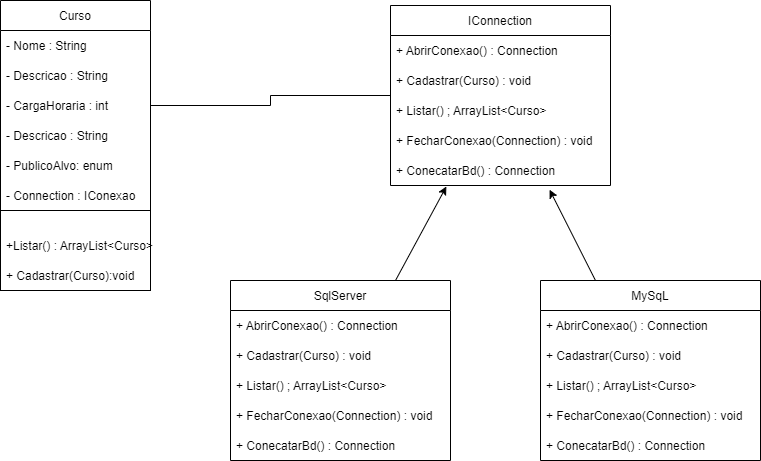

The diagram above was exported from draw.io. Its source (the exported page's mxGraphModel, read from the mxfile embedded in the PNG):
<mxGraphModel dx="1865" dy="649" grid="1" gridSize="10" guides="1" tooltips="1" connect="1" arrows="1" fold="1" page="1" pageScale="1" pageWidth="827" pageHeight="1169" math="0" shadow="0">
  <root>
    <mxCell id="0" />
    <mxCell id="1" parent="0" />
    <mxCell id="-IS8CqbssBvQxbqTpkci-1" value="Curso" style="swimlane;fontStyle=0;childLayout=stackLayout;horizontal=1;startSize=30;horizontalStack=0;resizeParent=1;resizeParentMax=0;resizeLast=0;collapsible=1;marginBottom=0;" parent="1" vertex="1">
      <mxGeometry x="-70" y="190" width="150" height="210" as="geometry" />
    </mxCell>
    <mxCell id="-IS8CqbssBvQxbqTpkci-2" value="- Nome : String" style="text;strokeColor=none;fillColor=none;align=left;verticalAlign=middle;spacingLeft=4;spacingRight=4;overflow=hidden;points=[[0,0.5],[1,0.5]];portConstraint=eastwest;rotatable=0;" parent="-IS8CqbssBvQxbqTpkci-1" vertex="1">
      <mxGeometry y="30" width="150" height="30" as="geometry" />
    </mxCell>
    <mxCell id="-IS8CqbssBvQxbqTpkci-3" value="- Descricao : String" style="text;strokeColor=none;fillColor=none;align=left;verticalAlign=middle;spacingLeft=4;spacingRight=4;overflow=hidden;points=[[0,0.5],[1,0.5]];portConstraint=eastwest;rotatable=0;" parent="-IS8CqbssBvQxbqTpkci-1" vertex="1">
      <mxGeometry y="60" width="150" height="30" as="geometry" />
    </mxCell>
    <mxCell id="-IS8CqbssBvQxbqTpkci-4" value="- CargaHoraria : int" style="text;strokeColor=none;fillColor=none;align=left;verticalAlign=middle;spacingLeft=4;spacingRight=4;overflow=hidden;points=[[0,0.5],[1,0.5]];portConstraint=eastwest;rotatable=0;" parent="-IS8CqbssBvQxbqTpkci-1" vertex="1">
      <mxGeometry y="90" width="150" height="30" as="geometry" />
    </mxCell>
    <mxCell id="-IS8CqbssBvQxbqTpkci-6" value="- Descricao : String" style="text;strokeColor=none;fillColor=none;align=left;verticalAlign=middle;spacingLeft=4;spacingRight=4;overflow=hidden;points=[[0,0.5],[1,0.5]];portConstraint=eastwest;rotatable=0;" parent="-IS8CqbssBvQxbqTpkci-1" vertex="1">
      <mxGeometry y="120" width="150" height="30" as="geometry" />
    </mxCell>
    <mxCell id="-IS8CqbssBvQxbqTpkci-5" value="- PublicoAlvo: enum" style="text;strokeColor=none;fillColor=none;align=left;verticalAlign=middle;spacingLeft=4;spacingRight=4;overflow=hidden;points=[[0,0.5],[1,0.5]];portConstraint=eastwest;rotatable=0;" parent="-IS8CqbssBvQxbqTpkci-1" vertex="1">
      <mxGeometry y="150" width="150" height="30" as="geometry" />
    </mxCell>
    <mxCell id="-IS8CqbssBvQxbqTpkci-7" value="- Connection : IConexao" style="text;strokeColor=none;fillColor=none;align=left;verticalAlign=middle;spacingLeft=4;spacingRight=4;overflow=hidden;points=[[0,0.5],[1,0.5]];portConstraint=eastwest;rotatable=0;" parent="-IS8CqbssBvQxbqTpkci-1" vertex="1">
      <mxGeometry y="180" width="150" height="30" as="geometry" />
    </mxCell>
    <mxCell id="-IS8CqbssBvQxbqTpkci-8" style="edgeStyle=orthogonalEdgeStyle;rounded=0;orthogonalLoop=1;jettySize=auto;html=1;exitX=1;exitY=0.5;exitDx=0;exitDy=0;endArrow=none;endFill=0;" parent="1" source="-IS8CqbssBvQxbqTpkci-4" target="-IS8CqbssBvQxbqTpkci-9" edge="1">
      <mxGeometry relative="1" as="geometry">
        <mxPoint x="250" y="285" as="targetPoint" />
      </mxGeometry>
    </mxCell>
    <mxCell id="-IS8CqbssBvQxbqTpkci-9" value="IConnection" style="swimlane;fontStyle=0;childLayout=stackLayout;horizontal=1;startSize=30;horizontalStack=0;resizeParent=1;resizeParentMax=0;resizeLast=0;collapsible=1;marginBottom=0;" parent="1" vertex="1">
      <mxGeometry x="320" y="195" width="220" height="180" as="geometry" />
    </mxCell>
    <mxCell id="-IS8CqbssBvQxbqTpkci-14" value="+ AbrirConexao() : Connection" style="text;strokeColor=none;fillColor=none;align=left;verticalAlign=middle;spacingLeft=4;spacingRight=4;overflow=hidden;points=[[0,0.5],[1,0.5]];portConstraint=eastwest;rotatable=0;" parent="-IS8CqbssBvQxbqTpkci-9" vertex="1">
      <mxGeometry y="30" width="220" height="30" as="geometry" />
    </mxCell>
    <mxCell id="-IS8CqbssBvQxbqTpkci-15" value="+ Cadastrar(Curso) : void" style="text;strokeColor=none;fillColor=none;align=left;verticalAlign=middle;spacingLeft=4;spacingRight=4;overflow=hidden;points=[[0,0.5],[1,0.5]];portConstraint=eastwest;rotatable=0;" parent="-IS8CqbssBvQxbqTpkci-9" vertex="1">
      <mxGeometry y="60" width="220" height="30" as="geometry" />
    </mxCell>
    <mxCell id="-IS8CqbssBvQxbqTpkci-17" value="+ Listar() ; ArrayList&lt;Curso&gt;" style="text;strokeColor=none;fillColor=none;align=left;verticalAlign=middle;spacingLeft=4;spacingRight=4;overflow=hidden;points=[[0,0.5],[1,0.5]];portConstraint=eastwest;rotatable=0;" parent="-IS8CqbssBvQxbqTpkci-9" vertex="1">
      <mxGeometry y="90" width="220" height="30" as="geometry" />
    </mxCell>
    <mxCell id="-IS8CqbssBvQxbqTpkci-16" value="+ FecharConexao(Connection) : void" style="text;strokeColor=none;fillColor=none;align=left;verticalAlign=middle;spacingLeft=4;spacingRight=4;overflow=hidden;points=[[0,0.5],[1,0.5]];portConstraint=eastwest;rotatable=0;" parent="-IS8CqbssBvQxbqTpkci-9" vertex="1">
      <mxGeometry y="120" width="220" height="30" as="geometry" />
    </mxCell>
    <mxCell id="-IS8CqbssBvQxbqTpkci-18" value="+ ConecatarBd() : Connection" style="text;strokeColor=none;fillColor=none;align=left;verticalAlign=middle;spacingLeft=4;spacingRight=4;overflow=hidden;points=[[0,0.5],[1,0.5]];portConstraint=eastwest;rotatable=0;" parent="-IS8CqbssBvQxbqTpkci-9" vertex="1">
      <mxGeometry y="150" width="220" height="30" as="geometry" />
    </mxCell>
    <mxCell id="-IS8CqbssBvQxbqTpkci-32" style="edgeStyle=none;rounded=0;orthogonalLoop=1;jettySize=auto;html=1;exitX=0.75;exitY=0;exitDx=0;exitDy=0;entryX=0.254;entryY=1.033;entryDx=0;entryDy=0;entryPerimeter=0;startArrow=none;startFill=0;endArrow=classic;endFill=1;" parent="1" source="-IS8CqbssBvQxbqTpkci-19" target="-IS8CqbssBvQxbqTpkci-18" edge="1">
      <mxGeometry relative="1" as="geometry" />
    </mxCell>
    <mxCell id="-IS8CqbssBvQxbqTpkci-19" value="SqlServer" style="swimlane;fontStyle=0;childLayout=stackLayout;horizontal=1;startSize=30;horizontalStack=0;resizeParent=1;resizeParentMax=0;resizeLast=0;collapsible=1;marginBottom=0;" parent="1" vertex="1">
      <mxGeometry x="160" y="470" width="220" height="180" as="geometry" />
    </mxCell>
    <mxCell id="-IS8CqbssBvQxbqTpkci-20" value="+ AbrirConexao() : Connection" style="text;strokeColor=none;fillColor=none;align=left;verticalAlign=middle;spacingLeft=4;spacingRight=4;overflow=hidden;points=[[0,0.5],[1,0.5]];portConstraint=eastwest;rotatable=0;" parent="-IS8CqbssBvQxbqTpkci-19" vertex="1">
      <mxGeometry y="30" width="220" height="30" as="geometry" />
    </mxCell>
    <mxCell id="-IS8CqbssBvQxbqTpkci-21" value="+ Cadastrar(Curso) : void" style="text;strokeColor=none;fillColor=none;align=left;verticalAlign=middle;spacingLeft=4;spacingRight=4;overflow=hidden;points=[[0,0.5],[1,0.5]];portConstraint=eastwest;rotatable=0;" parent="-IS8CqbssBvQxbqTpkci-19" vertex="1">
      <mxGeometry y="60" width="220" height="30" as="geometry" />
    </mxCell>
    <mxCell id="-IS8CqbssBvQxbqTpkci-22" value="+ Listar() ; ArrayList&lt;Curso&gt;" style="text;strokeColor=none;fillColor=none;align=left;verticalAlign=middle;spacingLeft=4;spacingRight=4;overflow=hidden;points=[[0,0.5],[1,0.5]];portConstraint=eastwest;rotatable=0;" parent="-IS8CqbssBvQxbqTpkci-19" vertex="1">
      <mxGeometry y="90" width="220" height="30" as="geometry" />
    </mxCell>
    <mxCell id="-IS8CqbssBvQxbqTpkci-23" value="+ FecharConexao(Connection) : void" style="text;strokeColor=none;fillColor=none;align=left;verticalAlign=middle;spacingLeft=4;spacingRight=4;overflow=hidden;points=[[0,0.5],[1,0.5]];portConstraint=eastwest;rotatable=0;" parent="-IS8CqbssBvQxbqTpkci-19" vertex="1">
      <mxGeometry y="120" width="220" height="30" as="geometry" />
    </mxCell>
    <mxCell id="-IS8CqbssBvQxbqTpkci-24" value="+ ConecatarBd() : Connection" style="text;strokeColor=none;fillColor=none;align=left;verticalAlign=middle;spacingLeft=4;spacingRight=4;overflow=hidden;points=[[0,0.5],[1,0.5]];portConstraint=eastwest;rotatable=0;" parent="-IS8CqbssBvQxbqTpkci-19" vertex="1">
      <mxGeometry y="150" width="220" height="30" as="geometry" />
    </mxCell>
    <mxCell id="-IS8CqbssBvQxbqTpkci-31" style="rounded=0;orthogonalLoop=1;jettySize=auto;html=1;exitX=0.25;exitY=0;exitDx=0;exitDy=0;entryX=0.723;entryY=1.14;entryDx=0;entryDy=0;entryPerimeter=0;endArrow=classic;endFill=1;startArrow=none;startFill=0;" parent="1" source="-IS8CqbssBvQxbqTpkci-25" target="-IS8CqbssBvQxbqTpkci-18" edge="1">
      <mxGeometry relative="1" as="geometry" />
    </mxCell>
    <mxCell id="-IS8CqbssBvQxbqTpkci-25" value="MySqL" style="swimlane;fontStyle=0;childLayout=stackLayout;horizontal=1;startSize=30;horizontalStack=0;resizeParent=1;resizeParentMax=0;resizeLast=0;collapsible=1;marginBottom=0;" parent="1" vertex="1">
      <mxGeometry x="470" y="470" width="220" height="180" as="geometry" />
    </mxCell>
    <mxCell id="-IS8CqbssBvQxbqTpkci-26" value="+ AbrirConexao() : Connection" style="text;strokeColor=none;fillColor=none;align=left;verticalAlign=middle;spacingLeft=4;spacingRight=4;overflow=hidden;points=[[0,0.5],[1,0.5]];portConstraint=eastwest;rotatable=0;" parent="-IS8CqbssBvQxbqTpkci-25" vertex="1">
      <mxGeometry y="30" width="220" height="30" as="geometry" />
    </mxCell>
    <mxCell id="-IS8CqbssBvQxbqTpkci-27" value="+ Cadastrar(Curso) : void" style="text;strokeColor=none;fillColor=none;align=left;verticalAlign=middle;spacingLeft=4;spacingRight=4;overflow=hidden;points=[[0,0.5],[1,0.5]];portConstraint=eastwest;rotatable=0;" parent="-IS8CqbssBvQxbqTpkci-25" vertex="1">
      <mxGeometry y="60" width="220" height="30" as="geometry" />
    </mxCell>
    <mxCell id="-IS8CqbssBvQxbqTpkci-28" value="+ Listar() ; ArrayList&lt;Curso&gt;" style="text;strokeColor=none;fillColor=none;align=left;verticalAlign=middle;spacingLeft=4;spacingRight=4;overflow=hidden;points=[[0,0.5],[1,0.5]];portConstraint=eastwest;rotatable=0;" parent="-IS8CqbssBvQxbqTpkci-25" vertex="1">
      <mxGeometry y="90" width="220" height="30" as="geometry" />
    </mxCell>
    <mxCell id="-IS8CqbssBvQxbqTpkci-29" value="+ FecharConexao(Connection) : void" style="text;strokeColor=none;fillColor=none;align=left;verticalAlign=middle;spacingLeft=4;spacingRight=4;overflow=hidden;points=[[0,0.5],[1,0.5]];portConstraint=eastwest;rotatable=0;" parent="-IS8CqbssBvQxbqTpkci-25" vertex="1">
      <mxGeometry y="120" width="220" height="30" as="geometry" />
    </mxCell>
    <mxCell id="-IS8CqbssBvQxbqTpkci-30" value="+ ConecatarBd() : Connection" style="text;strokeColor=none;fillColor=none;align=left;verticalAlign=middle;spacingLeft=4;spacingRight=4;overflow=hidden;points=[[0,0.5],[1,0.5]];portConstraint=eastwest;rotatable=0;" parent="-IS8CqbssBvQxbqTpkci-25" vertex="1">
      <mxGeometry y="150" width="220" height="30" as="geometry" />
    </mxCell>
    <mxCell id="XoxgEeanS2_McMoDisOr-1" value="" style="rounded=0;whiteSpace=wrap;html=1;" parent="1" vertex="1">
      <mxGeometry x="-70" y="400" width="150" height="80" as="geometry" />
    </mxCell>
    <mxCell id="7vukOsH0DoEVUuamG6vv-1" value="+ Cadastrar(Curso):void" style="text;strokeColor=none;fillColor=none;align=left;verticalAlign=middle;spacingLeft=4;spacingRight=4;overflow=hidden;points=[[0,0.5],[1,0.5]];portConstraint=eastwest;rotatable=0;" vertex="1" parent="1">
      <mxGeometry x="-70" y="450" width="190" height="30" as="geometry" />
    </mxCell>
    <mxCell id="7vukOsH0DoEVUuamG6vv-2" value="+Listar() : ArrayList&lt;Curso&gt;" style="text;strokeColor=none;fillColor=none;align=left;verticalAlign=middle;spacingLeft=4;spacingRight=4;overflow=hidden;points=[[0,0.5],[1,0.5]];portConstraint=eastwest;rotatable=0;" vertex="1" parent="1">
      <mxGeometry x="-70" y="420" width="190" height="30" as="geometry" />
    </mxCell>
  </root>
</mxGraphModel>